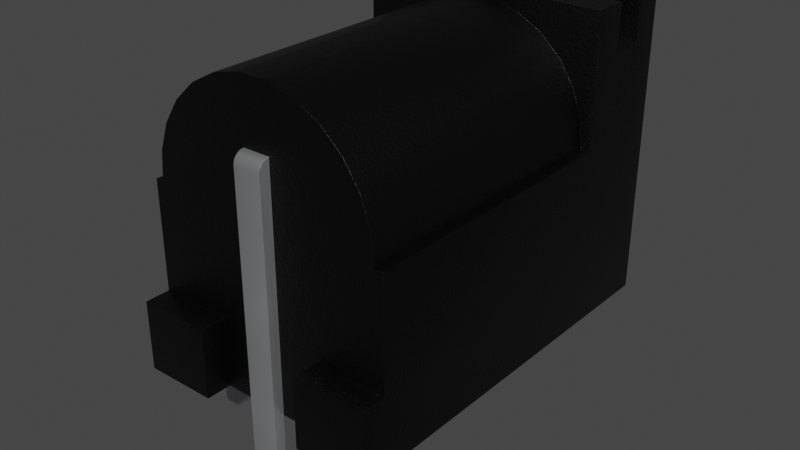 # Source: BarrelJack_PJ-102BH.blend  (saved by Blender 4.1.23; exported with 4.5.12 LTS)
import bpy
from mathutils import Matrix  # noqa: F401  (used for matrix-valued properties, if any)

bpy.ops.wm.read_factory_settings(use_empty=True)
scene = bpy.context.scene
scene.name = 'Scene'

# ---- collections
col_collection = bpy.data.collections.new('Collection'); scene.collection.children.link(col_collection)

# ---- materials (node trees are filled in below, after node groups)
mat_metal_pins = bpy.data.materials.new('metal_pins')
mat_metal_pins.use_transparent_shadow = False
mat_metal_pins.preview_render_type = 'CUBE'
mat_plastic_sintered_gloss_black = bpy.data.materials.new('plastic_sintered_gloss_black')
mat_plastic_sintered_gloss_black.use_transparent_shadow = False
mat_plastic_sintered_gloss_black.preview_render_type = 'CUBE'

# ---- node groups
ng_auto_smooth = bpy.data.node_groups.new('Auto Smooth', 'GeometryNodeTree')
_s = ng_auto_smooth.interface.new_socket(name='Geometry', in_out='OUTPUT', socket_type='NodeSocketGeometry')
_s = ng_auto_smooth.interface.new_socket(name='Geometry', in_out='INPUT', socket_type='NodeSocketGeometry')
_s = ng_auto_smooth.interface.new_socket(name='Angle', in_out='INPUT', socket_type='NodeSocketFloat')
_s.subtype = 'ANGLE'
_s.min_value = 0.0
_s.max_value = 3.142
ng_auto_smooth.is_modifier = True
_N = ng_auto_smooth.nodes; _L = ng_auto_smooth.links
n0 = _N.new('NodeGroupOutput'); n0.name = 'Group Output'; n0.location = (480, -100)
n1 = _N.new('NodeGroupInput'); n1.name = 'Group Input'; n1.location = (-420, -300)
n2 = _N.new('NodeGroupInput'); n2.name = 'Group Input.001'; n2.location = (-60, -100)
n3 = _N.new('GeometryNodeSetShadeSmooth'); n3.name = 'Set Shade Smooth'; n3.location = (120, -100)
n3.domain = 'EDGE'
n4 = _N.new('GeometryNodeSetShadeSmooth'); n4.name = 'Set Shade Smooth.001'; n4.location = (300, -100)
n5 = _N.new('GeometryNodeInputMeshEdgeAngle'); n5.name = 'Edge Angle'; n5.location = (-420, -220)
n6 = _N.new('GeometryNodeInputEdgeSmooth'); n6.name = 'Is Edge Smooth'; n6.location = (-60, -160)
n7 = _N.new('GeometryNodeInputShadeSmooth'); n7.name = 'Is Face Smooth'; n7.location = (-240, -340)
n8 = _N.new('FunctionNodeBooleanMath'); n8.name = 'Boolean Math'; n8.location = (-60, -220)
n9 = _N.new('FunctionNodeCompare'); n9.name = 'Compare'; n9.location = (-240, -180)
n9.operation = 'LESS_EQUAL'
_L.new(n5.outputs[0], n9.inputs[0])
_L.new(n4.outputs[0], n0.inputs[0])
_L.new(n1.outputs[1], n9.inputs[1])
_L.new(n9.outputs[0], n8.inputs[0])
_L.new(n7.outputs[0], n8.inputs[1])
_L.new(n2.outputs[0], n3.inputs[0])
_L.new(n6.outputs[0], n3.inputs[1])
_L.new(n3.outputs[0], n4.inputs[0])
_L.new(n8.outputs[0], n3.inputs[2])
n0.is_active_output = True

# ---- material node trees
mat_metal_pins.use_nodes = True; mat_metal_pins.node_tree.nodes.clear()
_N = mat_metal_pins.node_tree.nodes; _L = mat_metal_pins.node_tree.links
n0 = _N.new('ShaderNodeMapping'); n0.name = 'Mapping'; n0.location = (-1447, -91)
n0.inputs[3].default_value = (4.8, 1.2, 1.1)
n1 = _N.new('ShaderNodeBsdfPrincipled'); n1.name = 'Principled BSDF'; n1.location = (-560, 254)
n1.distribution = 'GGX'
n1.subsurface_method = 'BURLEY'
n1.inputs[1].default_value = 0.7818
n1.inputs[2].default_value = 0.2886
n1.inputs[3].default_value = 1.45
n1.inputs[13].default_value = 0.0
n1.inputs[27].default_value = (0.0, 0.0, 0.0, 1.0)
n1.inputs[28].default_value = 1.0
n2 = _N.new('ShaderNodeOutputMaterial'); n2.name = 'Material Output.002'; n2.location = (-205, 253)
n2.width = 213
n3 = _N.new('ShaderNodeTexNoise'); n3.name = 'Noise Texture.002'; n3.location = (-1228, -73)
n3.inputs[2].default_value = 0.1
n3.inputs[3].default_value = 7.0
n3.inputs[4].default_value = 0.6
n3.inputs[8].default_value = 0.4
n4 = _N.new('ShaderNodeTexCoord'); n4.name = 'Texture Coordinate'; n4.location = (-1636, -116)
n5 = _N.new('ShaderNodeMix'); n5.name = 'Mix.001'; n5.location = (-921, 45)
n5.data_type = 'RGBA'
n5.inputs[6].default_value = (0.9398, 0.9547, 1.0, 1.0)
n5.inputs[7].default_value = (0.13, 0.1259, 0.1359, 1.0)
n6 = _N.new('ShaderNodeBump'); n6.name = 'Bump.001'; n6.location = (-1001, -227)
n6.inputs[0].default_value = 0.05
n6.inputs[1].default_value = 0.01
n6.inputs[2].default_value = 1.0
_L.new(n1.outputs[0], n2.inputs[0])
_L.new(n3.outputs[0], n6.inputs[3])
_L.new(n0.outputs[0], n3.inputs[0])
_L.new(n3.outputs[0], n5.inputs[0])
_L.new(n4.outputs[3], n0.inputs[0])
_L.new(n5.outputs[2], n1.inputs[0])
_L.new(n6.outputs[0], n1.inputs[5])
n2.is_active_output = True
mat_plastic_sintered_gloss_black.use_nodes = True; mat_plastic_sintered_gloss_black.node_tree.nodes.clear()
_N = mat_plastic_sintered_gloss_black.node_tree.nodes; _L = mat_plastic_sintered_gloss_black.node_tree.links
n0 = _N.new('ShaderNodeBsdfPrincipled'); n0.name = 'Principled BSDF'; n0.location = (10, 300)
n0.distribution = 'GGX'
n0.subsurface_method = 'BURLEY'
n0.inputs[0].default_value = (0.0, 0.0, 0.0, 1.0)
n0.inputs[1].default_value = 0.1372
n0.inputs[2].default_value = 0.3706
n0.inputs[3].default_value = 1.45
n0.inputs[27].default_value = (0.0, 0.0, 0.0, 1.0)
n0.inputs[28].default_value = 1.0
n1 = _N.new('ShaderNodeOutputMaterial'); n1.name = 'Material Output'; n1.location = (300, 300)
n2 = _N.new('ShaderNodeTexNoise'); n2.name = 'Noise Texture'; n2.location = (-893, 54)
n2.inputs[2].default_value = 150.0
n2.inputs[3].default_value = 5.0
n2.inputs[4].default_value = 0.8375
n3 = _N.new('ShaderNodeBump'); n3.name = 'Bump'; n3.location = (-604, -53)
n3.inputs[0].default_value = 0.2
n3.inputs[1].default_value = 1.0
n3.inputs[2].default_value = 1.0
_L.new(n0.outputs[0], n1.inputs[0])
_L.new(n2.outputs[0], n3.inputs[3])
_L.new(n3.outputs[0], n0.inputs[5])
n1.is_active_output = True

# ---- world
world_world = bpy.data.worlds.new('World'); scene.world = world_world
world_world.use_nodes = True; world_world.node_tree.nodes.clear()
_N = world_world.node_tree.nodes; _L = world_world.node_tree.links
n0 = _N.new('ShaderNodeOutputWorld'); n0.name = 'World Output'; n0.location = (300, 300)
n1 = _N.new('ShaderNodeBackground'); n1.name = 'Background'; n1.location = (10, 300)
n1.inputs[0].default_value = (0.05088, 0.05088, 0.05088, 1.0)
_L.new(n1.outputs[0], n0.inputs[0])
n0.is_active_output = True
world_world.color = (0.05088, 0.05088, 0.05088)
world_world.use_sun_shadow = False
world_world.sun_shadow_jitter_overblur = 0.0

# ---- meshes
me_shape_9_indexedfaceset_002 = bpy.data.meshes.new('SHAPE_9_IndexedFaceSet.002')
me_shape_9_indexedfaceset_002.from_pydata([(-4.98, 0.1019, 2.376), (-4.98, 0.2784, 2.478), (-4.98, 0.3803, 2.654), (-4.98, 0.3937, 2.756), (-4.98, 0.3803, 2.858), (-4.98, 0.1019, 3.136), (-1.811, 0.1969, 3.097), (-1.811, 0.341, 2.953), (-1.811, 0.3803, 2.858), (-1.811, 0.3937, 2.756), (-1.811, 0.3803, 2.654), (-1.811, 0.341, 2.559), (-1.811, 0.2784, 2.478), (-1.811, 0.1969, 2.415), (-1.811, -3.442e-09, 2.362), (-5.059, 0.08152, 3.06), (-5.059, 0.1575, 3.029), (-5.059, 0.2227, 2.979), (-5.059, 0.2728, 2.598), (-5.059, 0.1575, 2.483), (-5.059, 0.08152, 2.452), (-4.98, -3.442e-09, 2.362), (-4.98, 0.1969, 2.415), (-4.98, 0.341, 2.559), (-4.98, 0.341, 2.953), (-4.98, 0.2784, 3.034), (-4.98, 0.1969, 3.097), (-5.059, -3.442e-09, 2.441), (-5.059, -0.08152, 2.452), (-5.059, -0.1575, 2.483), (-5.059, -0.2227, 2.533), (-5.059, -0.2728, 2.598), (-5.059, -0.3042, 2.674), (-5.059, -0.2728, 2.913), (-5.059, -0.1575, 3.029), (-5.059, -0.08152, 3.06), (-5.059, 0.2728, 2.913), (-5.059, 0.3042, 2.837), (-5.059, 0.315, 2.756), (-5.059, 0.3042, 2.674), (-5.059, 0.2227, 2.533), (-5.059, -3.442e-09, 3.071), (-4.98, -3.442e-09, 3.15), (-5.059, -0.315, 2.756), (-5.059, -0.3042, 2.837), (-5.059, -0.2227, 2.979), (-4.98, -0.2784, 3.034), (-4.98, -0.341, 2.953), (-4.98, -0.3803, 2.858), (-4.98, -0.3937, 2.756), (-4.98, -0.2784, 2.478), (-1.811, -3.442e-09, 3.15), (-4.98, -0.1019, 3.136), (-4.98, -0.1969, 3.097), (-4.98, -0.3803, 2.654), (-4.98, -0.341, 2.559), (-4.98, -0.1969, 2.415), (-4.98, -0.1019, 2.376), (-1.811, -0.2784, 2.478), (-1.811, -0.3803, 2.654), (-1.811, -0.3803, 2.858), (-1.811, -0.2784, 3.034), (-1.811, -0.1969, 3.097), (-1.811, -0.1019, 3.136), (-1.811, 0.1019, 3.136), (-1.811, 0.2784, 3.034), (-1.811, 0.1019, 2.376), (-1.811, -0.1019, 2.376), (-1.811, -0.1969, 2.415), (-1.811, -0.341, 2.559), (-1.811, -0.3937, 2.756), (-1.811, -0.341, 2.953), (-0.9843, -1.772, -0.1481), (-1.28, -1.772, -1.155), (-1.32, -1.772, -1.123), (-1.352, -1.772, -1.083), (-1.371, -1.772, -1.035), (-0.689, -1.772, 1.608), (-1.673, -1.772, 1.608), (-0.689, -1.749, 1.664), (-1.673, -1.693, 1.687), (-1.673, -1.713, 1.684), (-1.673, -1.732, 1.676), (-1.673, -1.749, 1.664), (-1.673, -1.761, 1.647), (-0.689, -3.442e-09, 1.844), (-1.673, -3.442e-09, 1.844), (-1.673, -1.693, 1.844), (-1.673, -1.754, 1.836), (-1.673, -1.921, 1.669), (-0.689, -1.754, 1.836), (-0.689, -1.897, 1.726), (-1.181, -1.929, -1.181), (-1.042, -1.929, -1.123), (-1.011, -1.929, -1.083), (-0.991, -1.929, -1.035), (-1.371, -1.929, -1.035), (-1.28, -1.929, -1.155), (-1.232, -1.929, -1.174), (-0.689, -1.772, 0.3217), (-0.689, -1.693, 1.687), (-0.689, -1.713, 1.684), (-0.689, -1.732, 1.676), (-0.689, -1.761, 1.647), (-0.689, -1.769, 1.628), (-0.689, -1.693, 1.844), (-0.689, -1.811, 1.812), (-0.689, -1.86, 1.775), (-0.689, -1.921, 1.669), (-0.689, -1.929, 1.608), (-1.673, -1.769, 1.628), (-1.673, -1.811, 1.812), (-1.673, -1.86, 1.775), (-1.673, -1.897, 1.726), (-1.673, -1.929, 1.608), (-1.673, -1.772, 0.3217), (-0.689, -1.929, 0.3217), (-0.9843, -1.929, -0.1481), (-0.9843, -1.929, -0.9843), (-1.378, -1.929, -0.1481), (-1.378, -1.772, -0.1481), (-1.673, -1.929, 0.3217), (-1.378, -1.772, -0.9843), (-1.378, -1.929, -0.9843), (-1.232, -1.772, -1.174), (-1.352, -1.929, -1.083), (-1.32, -1.929, -1.123), (-0.9843, -1.772, -0.9843), (-0.991, -1.772, -1.035), (-1.011, -1.772, -1.083), (-1.042, -1.772, -1.123), (-1.083, -1.772, -1.155), (-1.13, -1.772, -1.174), (-1.181, -1.772, -1.181), (-1.13, -1.929, -1.174), (-1.083, -1.929, -1.155), (-5.394, -0.3312, 1.52), (-5.394, -0.6398, 1.648), (-5.394, -1.28, 2.756), (-5.394, -0.6398, 3.864), (-5.394, -0.3312, 3.992), (-1.772, -0.6398, 3.864), (-0.07874, 0.748, 0.1969), (-0.07874, -0.1969, 0.1969), (-2.441, 0.1969, 0.1969), (-2.283, 0.1969, 0.1969), (-2.441, -0.1969, 0.1969), (-0.07874, -0.748, 1.181), (-0.07874, -0.748, 0.1969), (-0.07874, 0.748, 1.181), (-0.07874, 1.772, 1.181), (0.2756, 1.772, 1.181), (0.2756, 0.748, 1.181), (-5.394, -1.772, 0.1969), (0.2756, -1.772, 0.1969), (-4.98, -1.772, 4.528), (-4.98, -1.772, 3.878), (-4.016, -1.772, 4.528), (-0.07874, -1.772, 1.181), (0.2756, -1.772, 1.181), (-0.689, -1.772, 1.687), (-1.673, -1.772, 1.844), (-1.673, -1.772, 1.687), (-0.07874, 1.772, 2.717), (-4.98, 1.772, 3.878), (-4.98, 1.772, 4.528), (-5.394, 1.772, 4.528), (-5.394, 1.772, 0.1969), (-4.016, -1.772, 2.717), (-4.016, 1.772, 2.717), (-0.07874, 1.654, 2.717), (-0.07874, -0.5953, 4.3), (-0.07874, -1.253, 3.837), (-0.07874, -1.478, 3.501), (-0.07874, -1.614, 3.119), (-0.07874, -1.654, 2.717), (-0.07874, -1.772, 2.717), (-0.07874, 0.1969, 3.543), (-4.508, 1.181, 4.469), (-1.772, -3.442e-09, 4.035), (-1.772, 0.3312, 3.992), (-1.772, 0.6398, 3.864), (-1.772, 0.9048, 3.661), (-1.772, 1.108, 3.396), (-1.772, 1.236, 3.087), (-1.772, 1.28, 2.756), (-1.772, 1.236, 2.425), (-1.772, 1.108, 2.116), (-1.772, 0.9048, 1.851), (-1.772, 0.6398, 1.648), (-1.772, 0.3312, 1.52), (-1.772, -3.442e-09, 1.476), (-1.772, -0.3312, 1.52), (-1.772, -0.6398, 1.648), (-1.772, -0.9048, 1.851), (-1.772, -1.108, 2.116), (-1.772, -1.236, 2.425), (-1.772, -1.28, 2.756), (-1.772, -1.236, 3.087), (-1.772, -1.108, 3.396), (-1.772, -0.9048, 3.661), (-1.772, -0.3312, 3.992), (-4.508, 1.772, 4.528), (-5.394, -1.772, 4.528), (-5.394, 0.9048, 3.661), (-5.394, 0.9048, 1.851), (-5.394, 0.3312, 1.52), (-5.394, -0.9048, 1.851), (-5.394, -1.108, 2.116), (-5.394, -1.236, 2.425), (-5.394, -1.236, 3.087), (-5.394, -1.108, 3.396), (-5.394, -0.9048, 3.661), (-5.394, -3.442e-09, 4.035), (-5.394, 0.3312, 3.992), (-5.394, 0.6398, 3.864), (-5.394, 1.108, 3.396), (-5.394, 1.236, 3.087), (-5.394, 1.28, 2.756), (-5.394, 1.236, 2.425), (-5.394, 1.108, 2.116), (-5.394, 0.6398, 1.648), (-5.394, -3.442e-09, 1.476), (-0.07874, 0.1969, 0.1969), (-0.07874, 0.1901, -1.035), (-0.07874, 0.1705, -1.083), (-0.07874, 0.1392, -1.123), (-0.07874, 0.05095, -1.174), (0.07874, -0.09843, -1.155), (0.07874, -0.05095, -1.174), (0.07874, 0.05095, -1.174), (0.07874, 0.09843, -1.155), (0.07874, 0.1392, -1.123), (0.07874, 0.1705, -1.083), (-0.07874, 0.1969, -0.9843), (0.07874, 0.1969, 3.386), (-0.03798, 0.1969, 3.538), (0.03262, 0.1969, 3.497), (0.05764, -0.1969, 3.465), (0.03262, -0.1969, 3.497), (-7.451e-09, -0.1969, 3.522), (-0.03798, -0.1969, 3.538), (0.07874, -3.442e-09, -1.181), (0.07874, -0.1969, -0.9843), (0.07874, -0.1901, -1.035), (0.07874, -0.1705, -1.083), (0.07874, -0.1392, -1.123), (-0.07874, -0.1969, -0.9843), (-0.07874, -0.05095, -1.174), (-0.07874, -0.09843, -1.155), (-0.07874, -0.1392, -1.123), (-0.07874, -0.1705, -1.083), (-0.07874, -0.1901, -1.035), (0.07874, 0.1901, -1.035), (0.07874, 0.1969, -0.9843), (-0.07874, -3.442e-09, -1.181), (-0.07874, 0.09843, -1.155), (-2.441, 0.1969, -0.9843), (-2.441, -0.05095, -1.174), (-2.441, -0.09843, -1.155), (-2.441, -0.1392, -1.123), (-2.441, -0.1705, -1.083), (-2.441, -0.1901, -1.035), (-2.441, 0.1705, -1.083), (-2.441, 0.1392, -1.123), (-2.283, -0.1969, -0.9843), (-2.283, -0.1969, 0.1969), (-2.283, -0.1901, -1.035), (-2.283, -0.1392, -1.123), (-2.283, -0.09843, -1.155), (-2.283, -0.05095, -1.174), (-2.283, 0.1705, -1.083), (-2.441, 0.1901, -1.035), (-2.441, 0.09843, -1.155), (-2.441, 0.05095, -1.174), (-2.283, 0.1969, -0.9843), (-2.283, 0.05095, -1.174), (-2.283, 0.09843, -1.155), (-2.283, 0.1392, -1.123), (-2.283, 0.1901, -1.035), (-2.441, -3.442e-09, -1.181), (-2.441, -0.1969, -0.9843), (-2.283, -3.442e-09, -1.181), (-2.283, -0.1705, -1.083), (-4.98, -1.181, 4.469), (-4.508, -1.772, 4.528), (-4.508, -1.772, 3.878), (-4.508, -1.181, 4.469), (-4.508, 1.772, 3.878), (-4.508, -1.181, 3.878), (-4.98, -1.181, 3.878), (-4.98, 1.181, 4.469), (-4.508, 1.181, 3.878), (-4.98, 1.181, 3.878), (-0.689, -1.772, 1.844), (-1.673, -3.442e-09, 1.687), (-0.689, -3.442e-09, 1.687), (-7.451e-09, 0.1969, 3.522), (0.05764, 0.1969, 3.465), (0.07337, 0.1969, 3.427), (-0.07874, -0.1969, 3.543), (0.07874, -0.1969, 3.386), (0.07337, -0.1969, 3.427), (-4.016, -1.654, 2.717), (-4.016, -1.614, 3.119), (-4.016, -1.478, 3.501), (-4.016, -1.253, 3.837), (-4.016, -0.5953, 4.3), (-4.016, -0.2025, 4.398), (-4.016, 0.2025, 4.398), (-4.016, 0.9524, 4.109), (-4.016, 1.654, 2.717), (-4.016, 1.772, 4.528), (0.2756, 0.748, 0.1969), (0.2756, 1.772, 0.1969), (0.2756, -0.748, 0.1969), (0.2756, -0.748, 1.181), (-4.016, -0.9524, 4.109), (-4.016, 0.5953, 4.3), (-4.016, 1.253, 3.837), (-4.016, 1.478, 3.501), (-4.016, 1.614, 3.119), (-0.07874, 1.614, 3.119), (-0.07874, 1.478, 3.501), (-0.07874, 1.253, 3.837), (-0.07874, 0.9524, 4.109), (-0.07874, 0.5953, 4.3), (-0.07874, 0.2025, 4.398), (-0.07874, -0.2025, 4.398), (-0.07874, -0.9524, 4.109)], [], [(296, 295, 80), (296, 80, 100), (66, 0, 21), (66, 21, 14), (13, 22, 0), (13, 0, 66), (12, 1, 22), (12, 22, 13), (11, 23, 1), (11, 1, 12), (10, 2, 23), (10, 3, 2), (10, 23, 11), (9, 4, 3), (9, 3, 10), (8, 24, 4), (8, 4, 9), (7, 24, 8), (65, 25, 24), (65, 26, 25), (65, 24, 7), (6, 5, 26), (6, 26, 65), (64, 5, 6), (51, 42, 5), (51, 5, 64), (0, 19, 20), (0, 20, 27), (0, 27, 21), (22, 40, 19), (22, 19, 0), (1, 40, 22), (23, 18, 40), (23, 40, 1), (2, 39, 18), (2, 18, 23), (3, 38, 39), (3, 39, 2), (4, 37, 38), (4, 38, 3), (24, 36, 37), (24, 37, 4), (25, 17, 36), (25, 36, 24), (26, 16, 17), (26, 17, 25), (5, 41, 15), (5, 15, 16), (5, 16, 26), (42, 41, 5), (33, 43, 32), (33, 44, 43), (35, 45, 33), (35, 34, 45), (39, 40, 18), (37, 39, 38), (37, 40, 39), (17, 28, 27), (17, 29, 28), (17, 30, 29), (17, 31, 30), (17, 32, 31), (17, 41, 35), (17, 15, 41), (17, 16, 15), (17, 37, 36), (17, 19, 40), (17, 20, 19), (17, 27, 20), (17, 33, 32), (17, 35, 33), (17, 40, 37), (52, 41, 42), (52, 35, 41), (53, 34, 35), (53, 35, 52), (46, 45, 34), (46, 34, 53), (47, 33, 45), (47, 45, 46), (48, 44, 33), (48, 33, 47), (49, 43, 44), (49, 44, 48), (54, 32, 43), (54, 43, 49), (55, 30, 31), (55, 31, 32), (55, 32, 54), (50, 29, 30), (50, 30, 55), (56, 29, 50), (57, 28, 29), (57, 29, 56), (21, 27, 28), (21, 28, 57), (51, 52, 42), (63, 53, 52), (63, 52, 51), (62, 46, 53), (62, 53, 63), (61, 47, 46), (61, 46, 62), (71, 47, 61), (60, 48, 47), (60, 49, 48), (60, 47, 71), (70, 54, 49), (70, 49, 60), (59, 55, 54), (59, 54, 70), (69, 55, 59), (58, 50, 55), (58, 55, 69), (68, 56, 50), (68, 50, 58), (67, 57, 56), (67, 56, 68), (14, 21, 57), (14, 57, 67), (12, 13, 66), (62, 71, 61), (11, 12, 66), (51, 62, 63), (64, 60, 71), (64, 71, 62), (64, 62, 51), (8, 9, 10), (7, 10, 11), (7, 8, 10), (65, 64, 6), (65, 66, 14), (65, 14, 67), (65, 67, 68), (65, 68, 58), (65, 58, 69), (65, 69, 59), (65, 59, 70), (65, 70, 60), (65, 60, 64), (65, 11, 66), (65, 7, 11), (76, 74, 73), (76, 75, 74), (130, 132, 131), (128, 130, 129), (128, 133, 132), (128, 132, 130), (127, 124, 133), (127, 73, 124), (127, 122, 76), (127, 76, 73), (127, 133, 128), (72, 120, 122), (72, 122, 127), (99, 115, 120), (99, 120, 72), (77, 78, 115), (77, 115, 99), (110, 78, 77), (110, 77, 104), (84, 104, 103), (84, 110, 104), (83, 103, 79), (83, 84, 103), (82, 79, 102), (82, 83, 79), (81, 101, 100), (81, 102, 101), (81, 82, 102), (80, 81, 100), (296, 85, 86), (296, 86, 295), (85, 105, 87), (85, 87, 86), (89, 109, 114), (89, 108, 109), (113, 91, 108), (113, 108, 89), (112, 107, 91), (112, 91, 113), (111, 106, 107), (111, 107, 112), (88, 105, 90), (88, 90, 106), (88, 106, 111), (87, 105, 88), (92, 97, 126), (92, 98, 97), (93, 134, 92), (93, 135, 134), (95, 94, 93), (118, 96, 123), (118, 125, 96), (118, 126, 125), (118, 92, 126), (118, 95, 93), (118, 93, 92), (117, 123, 119), (117, 118, 123), (116, 119, 121), (116, 117, 119), (109, 121, 114), (109, 116, 121), (102, 107, 106), (102, 79, 107), (103, 91, 107), (103, 107, 79), (101, 106, 90), (101, 102, 106), (104, 108, 91), (104, 91, 103), (77, 109, 108), (77, 108, 104), (100, 90, 105), (100, 101, 90), (99, 116, 109), (99, 109, 77), (296, 105, 85), (296, 100, 105), (82, 111, 112), (82, 112, 83), (84, 112, 113), (84, 83, 112), (81, 88, 111), (81, 111, 82), (110, 113, 89), (110, 84, 113), (78, 89, 114), (78, 110, 89), (80, 87, 88), (80, 88, 81), (115, 114, 121), (115, 78, 114), (295, 86, 87), (295, 87, 80), (99, 72, 117), (99, 117, 116), (72, 127, 118), (72, 118, 117), (122, 120, 119), (122, 119, 123), (120, 115, 121), (120, 121, 119), (124, 92, 133), (124, 98, 92), (73, 97, 98), (73, 98, 124), (74, 126, 97), (74, 97, 73), (75, 125, 126), (75, 126, 74), (76, 96, 125), (76, 125, 75), (122, 123, 96), (122, 96, 76), (127, 95, 118), (128, 94, 95), (128, 95, 127), (129, 93, 94), (129, 94, 128), (130, 135, 93), (130, 93, 129), (131, 134, 135), (131, 135, 130), (132, 92, 134), (132, 134, 131), (133, 92, 132), (136, 222, 191), (136, 191, 192), (137, 192, 193), (137, 136, 192), (207, 193, 194), (207, 137, 193), (208, 194, 195), (208, 195, 196), (208, 207, 194), (209, 208, 196), (138, 196, 197), (138, 209, 196), (210, 197, 198), (210, 138, 197), (211, 198, 199), (211, 210, 198), (212, 199, 200), (212, 200, 141), (212, 211, 199), (139, 212, 141), (140, 141, 201), (140, 139, 141), (213, 201, 179), (213, 140, 201), (148, 154, 315), (314, 142, 313), (266, 148, 143), (266, 154, 148), (146, 154, 266), (145, 223, 142), (145, 143, 223), (145, 266, 143), (145, 142, 314), (144, 145, 314), (153, 154, 146), (167, 146, 144), (167, 153, 146), (167, 144, 314), (315, 316, 147), (315, 147, 148), (147, 159, 158), (147, 316, 159), (151, 152, 149), (151, 149, 150), (152, 313, 142), (152, 142, 149), (156, 168, 153), (203, 156, 153), (286, 168, 156), (155, 156, 203), (162, 153, 168), (161, 162, 168), (154, 153, 162), (157, 286, 285), (157, 168, 286), (158, 162, 160), (158, 154, 162), (294, 158, 160), (159, 154, 158), (176, 294, 161), (176, 158, 294), (168, 176, 161), (164, 165, 166), (288, 312, 202), (169, 288, 164), (169, 312, 288), (167, 164, 166), (167, 169, 164), (150, 163, 169), (150, 169, 167), (314, 151, 150), (314, 150, 167), (175, 176, 168), (175, 168, 303), (163, 170, 311), (163, 311, 169), (300, 171, 328), (300, 329, 171), (300, 172, 329), (300, 173, 172), (300, 174, 173), (300, 175, 174), (177, 327, 326), (177, 328, 327), (177, 300, 328), (325, 177, 326), (158, 176, 175), (324, 177, 325), (323, 177, 324), (147, 158, 175), (147, 175, 300), (322, 177, 323), (170, 177, 322), (149, 177, 170), (143, 148, 147), (142, 223, 149), (150, 170, 163), (150, 149, 170), (143, 147, 300), (177, 149, 223), (291, 178, 287), (291, 287, 284), (166, 165, 155), (166, 155, 203), (199, 192, 191), (199, 193, 192), (199, 194, 193), (199, 195, 194), (199, 196, 195), (199, 197, 196), (199, 198, 197), (189, 191, 190), (141, 200, 199), (201, 141, 199), (183, 185, 184), (183, 186, 185), (181, 180, 179), (181, 179, 201), (181, 199, 191), (181, 201, 199), (182, 187, 186), (182, 188, 187), (182, 189, 188), (182, 191, 189), (182, 181, 191), (182, 186, 183), (202, 312, 157), (202, 157, 285), (208, 153, 207), (137, 207, 153), (209, 153, 208), (136, 137, 153), (138, 153, 209), (222, 136, 153), (167, 206, 222), (167, 222, 153), (221, 206, 167), (203, 138, 210), (203, 210, 211), (203, 153, 138), (212, 203, 211), (205, 221, 167), (139, 203, 212), (220, 205, 167), (140, 203, 139), (219, 220, 167), (213, 203, 140), (166, 213, 214), (166, 214, 215), (166, 215, 204), (166, 204, 216), (166, 216, 217), (166, 217, 218), (166, 203, 213), (166, 218, 167), (218, 219, 167), (213, 179, 180), (214, 213, 180), (215, 180, 181), (215, 181, 182), (215, 214, 180), (204, 215, 182), (216, 182, 183), (216, 183, 184), (216, 204, 182), (217, 216, 184), (218, 184, 185), (218, 217, 184), (219, 185, 186), (219, 218, 185), (220, 186, 187), (220, 219, 186), (205, 187, 188), (205, 188, 189), (205, 220, 187), (221, 189, 190), (221, 205, 189), (206, 221, 190), (222, 190, 191), (222, 206, 190), (251, 247, 252), (255, 249, 248), (234, 223, 143), (234, 143, 247), (224, 251, 250), (224, 247, 251), (224, 234, 247), (226, 250, 249), (226, 225, 224), (226, 227, 256), (226, 255, 227), (226, 249, 255), (226, 224, 250), (245, 244, 243), (246, 245, 243), (228, 246, 243), (229, 228, 243), (254, 301, 235), (254, 243, 301), (230, 242, 229), (230, 229, 243), (233, 254, 253), (233, 243, 254), (232, 231, 230), (232, 230, 243), (232, 243, 233), (235, 236, 177), (235, 297, 236), (235, 237, 297), (235, 298, 237), (235, 299, 298), (223, 235, 177), (254, 223, 234), (254, 235, 223), (143, 243, 247), (301, 143, 300), (240, 300, 241), (239, 302, 301), (239, 238, 302), (239, 301, 300), (239, 300, 240), (301, 243, 143), (248, 242, 255), (248, 229, 242), (249, 228, 229), (249, 229, 248), (250, 246, 228), (250, 228, 249), (251, 245, 246), (251, 246, 250), (252, 244, 245), (252, 245, 251), (247, 243, 244), (247, 244, 252), (224, 233, 253), (224, 253, 254), (224, 254, 234), (225, 232, 233), (225, 233, 224), (226, 231, 232), (226, 232, 225), (256, 230, 231), (256, 231, 226), (227, 242, 230), (227, 230, 256), (255, 242, 227), (275, 145, 144), (275, 144, 257), (266, 265, 281), (266, 281, 146), (260, 262, 261), (259, 262, 260), (258, 281, 262), (258, 262, 259), (257, 144, 146), (257, 146, 281), (272, 257, 281), (273, 280, 274), (264, 258, 280), (264, 263, 272), (264, 281, 258), (264, 280, 273), (264, 272, 281), (268, 283, 267), (270, 269, 268), (270, 268, 267), (275, 265, 266), (275, 266, 145), (279, 265, 275), (276, 282, 270), (271, 267, 265), (271, 265, 279), (278, 277, 276), (278, 270, 267), (278, 276, 270), (278, 267, 271), (276, 280, 282), (276, 274, 280), (277, 273, 274), (277, 274, 276), (278, 264, 273), (278, 273, 277), (271, 263, 264), (271, 264, 278), (279, 272, 263), (279, 263, 271), (275, 257, 272), (275, 272, 279), (267, 262, 281), (267, 281, 265), (283, 261, 262), (283, 262, 267), (268, 260, 261), (268, 261, 283), (269, 259, 260), (269, 260, 268), (270, 258, 259), (270, 259, 269), (282, 280, 258), (282, 258, 270), (284, 290, 156), (284, 156, 155), (164, 293, 291), (165, 164, 291), (155, 165, 284), (284, 165, 291), (287, 285, 286), (289, 287, 286), (288, 178, 292), (288, 202, 178), (202, 285, 287), (202, 287, 178), (290, 289, 286), (290, 286, 156), (289, 290, 284), (289, 284, 287), (164, 288, 292), (164, 292, 293), (178, 293, 292), (178, 291, 293), (86, 295, 162), (86, 162, 161), (85, 86, 161), (85, 161, 294), (296, 85, 294), (296, 294, 160), (295, 296, 160), (295, 160, 162), (302, 299, 235), (302, 235, 301), (238, 298, 299), (238, 299, 302), (239, 237, 298), (239, 298, 238), (240, 236, 297), (240, 297, 237), (240, 237, 239), (241, 177, 236), (241, 236, 240), (300, 177, 241), (317, 306, 157), (305, 157, 306), (307, 317, 157), (304, 157, 305), (308, 307, 157), (168, 157, 304), (303, 168, 304), (312, 318, 309), (312, 310, 318), (319, 310, 312), (320, 319, 312), (321, 320, 312), (169, 311, 321), (169, 321, 312), (312, 308, 157), (312, 309, 308), (151, 313, 152), (314, 313, 151), (315, 159, 316), (315, 154, 159), (170, 321, 311), (322, 320, 321), (322, 321, 170), (323, 319, 320), (323, 320, 322), (324, 310, 319), (324, 319, 323), (325, 318, 310), (325, 310, 324), (326, 309, 318), (326, 318, 325), (327, 309, 326), (328, 307, 308), (328, 308, 309), (328, 309, 327), (171, 317, 307), (171, 307, 328), (329, 317, 171), (172, 305, 306), (172, 306, 317), (172, 317, 329), (173, 305, 172), (174, 304, 305), (174, 305, 173), (175, 303, 304), (175, 304, 174)])
me_shape_9_indexedfaceset_002.polygons.foreach_set('use_smooth', [True] * 654)
me_shape_9_indexedfaceset_002.polygons.foreach_set('material_index', [0, 0, 0, 0, 0, 0, 0, 0, 0, 0, 0, 0, 0, 0, 0, 0, 0, 0, 0, 0, 0, 0, 0, 0, 0, 0, 0, 0, 0, 0, 0, 0, 0, 0, 0, 0, 0, 0, 0, 0, 0, 0, 0, 0, 0, 0, 0, 0, 0, 0, 0, 0, 0, 0, 0, 0, 0, 0, 0, 0, 0, 0, 0, 0, 0, 0, 0, 0, 0, 0, 0, 0, 0, 0, 0, 0, 0, 0, 0, 0, 0, 0, 0, 0, 0, 0, 0, 0, 0, 0, 0, 0, 0, 0, 0, 0, 0, 0, 0, 0, 0, 0, 0, 0, 0, 0, 0, 0, 0, 0, 0, 0, 0, 0, 0, 0, 0, 0, 0, 0, 0, 0, 0, 0, 0, 0, 0, 0, 0, 0, 0, 0, 0, 0, 0, 0, 0, 0, 0, 0, 0, 0, 0, 0, 0, 0, 0, 0, 0, 0, 0, 0, 0, 0, 0, 0, 0, 0, 0, 0, 0, 0, 0, 0, 0, 0, 0, 0, 0, 0, 0, 0, 0, 0, 0, 0, 0, 0, 0, 0, 0, 0, 0, 0, 0, 0, 0, 0, 0, 0, 0, 0, 0, 0, 0, 0, 0, 0, 0, 0, 0, 0, 0, 0, 0, 0, 0, 0, 0, 0, 0, 0, 0, 0, 0, 0, 0, 0, 0, 0, 0, 0, 0, 0, 0, 0, 0, 0, 0, 0, 0, 0, 0, 0, 0, 0, 0, 0, 0, 0, 0, 0, 0, 0, 0, 0, 0, 0, 0, 0, 0, 0, 0, 0, 0, 0, 0, 0, 0, 0, 0, 0, 0, 0, 0, 0, 0, 0, 1, 1, 1, 1, 1, 1, 1, 1, 1, 1, 1, 1, 1, 1, 1, 1, 1, 1, 1, 1, 1, 1, 1, 1, 1, 1, 1, 1, 1, 1, 1, 1, 1, 1, 1, 1, 1, 1, 1, 1, 1, 1, 1, 1, 1, 1, 1, 1, 1, 1, 1, 1, 1, 1, 1, 1, 1, 1, 1, 1, 1, 1, 1, 1, 1, 1, 1, 1, 1, 1, 1, 1, 1, 1, 1, 1, 1, 1, 1, 1, 1, 1, 1, 1, 1, 1, 1, 1, 1, 1, 1, 1, 1, 1, 1, 1, 1, 1, 1, 1, 1, 1, 1, 1, 1, 1, 1, 1, 1, 1, 1, 1, 1, 1, 1, 1, 1, 1, 1, 1, 1, 1, 1, 1, 1, 1, 1, 1, 1, 1, 1, 1, 1, 1, 1, 1, 1, 1, 1, 1, 1, 1, 1, 1, 1, 1, 1, 1, 1, 1, 1, 1, 1, 1, 1, 1, 1, 1, 1, 1, 1, 1, 1, 1, 1, 1, 1, 1, 1, 1, 1, 1, 1, 1, 1, 1, 1, 1, 1, 1, 0, 0, 0, 0, 0, 0, 0, 0, 0, 0, 0, 0, 0, 0, 0, 0, 0, 0, 0, 0, 0, 0, 0, 0, 0, 0, 0, 0, 0, 0, 0, 0, 0, 0, 0, 0, 0, 0, 0, 0, 0, 0, 0, 0, 0, 0, 0, 0, 0, 0, 0, 0, 0, 0, 0, 0, 0, 0, 0, 0, 0, 0, 0, 0, 0, 0, 0, 0, 0, 0, 0, 0, 0, 0, 0, 0, 0, 0, 0, 0, 0, 0, 0, 0, 0, 0, 0, 0, 0, 0, 0, 0, 0, 0, 0, 0, 0, 0, 0, 0, 0, 0, 0, 0, 0, 0, 0, 0, 0, 0, 0, 0, 0, 0, 0, 0, 0, 0, 0, 0, 1, 1, 1, 1, 1, 1, 1, 1, 1, 1, 1, 1, 1, 1, 1, 1, 1, 1, 1, 1, 0, 0, 0, 0, 0, 0, 0, 0, 0, 0, 0, 0, 0, 0, 0, 0, 0, 0, 0, 0, 1, 1, 1, 1, 1, 1, 1, 1, 1, 1, 1, 1, 1, 1, 1, 1, 1, 1, 1, 1, 1, 1, 1, 1, 1, 1, 1, 1, 1, 1, 1, 1, 1, 1, 1, 1, 1, 1, 1, 1, 1, 1, 1, 1, 1, 1])
_uv = me_shape_9_indexedfaceset_002.uv_layers.new(name='UVMap')
_uv.uv.foreach_set('vector', [1.0, 1.0, 1.0, 0.0, 0.0, 0.0, 1.0, 1.0, 0.0, 0.0, 0.0, 1.0, 1.0, 0.01704, 0.0, 0.01704, 0.0, 0.0, 1.0, 0.01704, 0.0, 0.0, 1.0, 0.0, 1.0, 0.06699, 0.0, 0.06699, 0.0, 0.01704, 1.0, 0.06699, 0.0, 0.01704, 1.0, 0.01704, 1.0, 0.1464, 0.0, 0.1464, 0.0, 0.06699, 1.0, 0.1464, 0.0, 0.06699, 1.0, 0.06699, 1.0, 0.25, 0.0, 0.25, 0.0, 0.1464, 1.0, 0.25, 0.0, 0.1464, 1.0, 0.1464, 1.0, 0.3706, 0.0, 0.3706, 0.0, 0.25, 1.0, 0.3706, 0.0, 0.5, 0.0, 0.3706, 1.0, 0.3706, 0.0, 0.25, 1.0, 0.25, 1.0, 0.5, 0.0, 0.6294, 0.0, 0.5, 1.0, 0.5, 0.0, 0.5, 1.0, 0.3706, 1.0, 0.6294, 0.0, 0.75, 0.0, 0.6294, 1.0, 0.6294, 0.0, 0.6294, 1.0, 0.5, 1.0, 0.75, 0.0, 0.75, 1.0, 0.6294, 1.0, 0.8536, 0.0, 0.8536, 0.0, 0.75, 1.0, 0.8536, 0.0, 0.933, 0.0, 0.8536, 1.0, 0.8536, 0.0, 0.75, 1.0, 0.75, 1.0, 0.933, 0.0, 0.983, 0.0, 0.933, 1.0, 0.933, 0.0, 0.933, 1.0, 0.8536, 1.0, 0.983, 0.0, 0.983, 1.0, 0.933, 1.0, 1.0, 0.0, 1.0, 0.0, 0.983, 1.0, 1.0, 0.0, 0.983, 1.0, 0.983, 0.01704, 0.2588, 0.1536, 0.4, 0.1136, 0.2071, 0.01704, 0.2588, 0.1136, 0.2071, 0.1, 0.0, 0.01704, 0.2588, 0.1, 0.0, 0.0, 0.0, 0.06699, 0.5, 0.2172, 0.5657, 0.1536, 0.4, 0.06699, 0.5, 0.1536, 0.4, 0.01704, 0.2588, 0.1464, 0.7071, 0.2172, 0.5657, 0.06699, 0.5, 0.25, 0.866, 0.3, 0.6928, 0.2172, 0.5657, 0.25, 0.866, 0.2172, 0.5657, 0.1464, 0.7071, 0.3706, 0.9659, 0.3965, 0.7727, 0.3, 0.6928, 0.3706, 0.9659, 0.3, 0.6928, 0.25, 0.866, 0.5, 1.0, 0.5, 0.8, 0.3965, 0.7727, 0.5, 1.0, 0.3965, 0.7727, 0.3706, 0.9659, 0.6294, 0.9659, 0.6035, 0.7727, 0.5, 0.8, 0.6294, 0.9659, 0.5, 0.8, 0.5, 1.0, 0.75, 0.866, 0.7, 0.6928, 0.6035, 0.7727, 0.75, 0.866, 0.6035, 0.7727, 0.6294, 0.9659, 0.8536, 0.7071, 0.7828, 0.5657, 0.7, 0.6928, 0.8536, 0.7071, 0.7, 0.6928, 0.75, 0.866, 0.933, 0.5, 0.8464, 0.4, 0.7828, 0.5657, 0.933, 0.5, 0.7828, 0.5657, 0.8536, 0.7071, 0.983, 0.2588, 0.9, 0.0, 0.8864, 0.2071, 0.983, 0.2588, 0.8864, 0.2071, 0.8464, 0.4, 0.983, 0.2588, 0.8464, 0.4, 0.933, 0.5, 1.0, 0.0, 0.9, 0.0, 0.983, 0.2588, 0.06699, 0.75, 0.0, 0.5, 0.01704, 0.3706, 0.06699, 0.75, 0.01704, 0.6294, 0.0, 0.5, 0.3706, 0.983, 0.1464, 0.8536, 0.06699, 0.75, 0.3706, 0.983, 0.25, 0.933, 0.1464, 0.8536, 0.983, 0.3706, 0.8536, 0.1464, 0.933, 0.25, 0.983, 0.6294, 0.983, 0.3706, 1.0, 0.5, 0.983, 0.6294, 0.8536, 0.1464, 0.983, 0.3706, 0.8536, 0.8536, 0.3706, 0.01704, 0.5, 0.0, 0.8536, 0.8536, 0.25, 0.06699, 0.3706, 0.01704, 0.8536, 0.8536, 0.1464, 0.1464, 0.25, 0.06699, 0.8536, 0.8536, 0.06699, 0.25, 0.1464, 0.1464, 0.8536, 0.8536, 0.01704, 0.3706, 0.06699, 0.25, 0.8536, 0.8536, 0.5, 1.0, 0.3706, 0.983, 0.8536, 0.8536, 0.6294, 0.983, 0.5, 1.0, 0.8536, 0.8536, 0.75, 0.933, 0.6294, 0.983, 0.8536, 0.8536, 0.983, 0.6294, 0.933, 0.75, 0.8536, 0.8536, 0.75, 0.06699, 0.8536, 0.1464, 0.8536, 0.8536, 0.6294, 0.01704, 0.75, 0.06699, 0.8536, 0.8536, 0.5, 0.0, 0.6294, 0.01704, 0.8536, 0.8536, 0.06699, 0.75, 0.01704, 0.3706, 0.8536, 0.8536, 0.3706, 0.983, 0.06699, 0.75, 0.8536, 0.8536, 0.8536, 0.1464, 0.983, 0.6294, 0.983, 0.7412, 0.9, 1.0, 1.0, 1.0, 0.983, 0.7412, 0.8864, 0.7929, 0.9, 1.0, 0.933, 0.5, 0.8464, 0.6, 0.8864, 0.7929, 0.933, 0.5, 0.8864, 0.7929, 0.983, 0.7412, 0.8536, 0.2929, 0.7828, 0.4343, 0.8464, 0.6, 0.8536, 0.2929, 0.8464, 0.6, 0.933, 0.5, 0.75, 0.134, 0.7, 0.3072, 0.7828, 0.4343, 0.75, 0.134, 0.7828, 0.4343, 0.8536, 0.2929, 0.6294, 0.03407, 0.6035, 0.2273, 0.7, 0.3072, 0.6294, 0.03407, 0.7, 0.3072, 0.75, 0.134, 0.5, 0.0, 0.5, 0.2, 0.6035, 0.2273, 0.5, 0.0, 0.6035, 0.2273, 0.6294, 0.03407, 0.3706, 0.03407, 0.3965, 0.2273, 0.5, 0.2, 0.3706, 0.03407, 0.5, 0.2, 0.5, 0.0, 0.25, 0.134, 0.2172, 0.4343, 0.3, 0.3072, 0.25, 0.134, 0.3, 0.3072, 0.3965, 0.2273, 0.25, 0.134, 0.3965, 0.2273, 0.3706, 0.03407, 0.1464, 0.2929, 0.1536, 0.6, 0.2172, 0.4343, 0.1464, 0.2929, 0.2172, 0.4343, 0.25, 0.134, 0.06699, 0.5, 0.1536, 0.6, 0.1464, 0.2929, 0.01704, 0.7412, 0.1136, 0.7929, 0.1536, 0.6, 0.01704, 0.7412, 0.1536, 0.6, 0.06699, 0.5, 0.0, 1.0, 0.1, 1.0, 0.1136, 0.7929, 0.0, 1.0, 0.1136, 0.7929, 0.01704, 0.7412, 1.0, 1.0, 0.0, 0.983, 0.0, 1.0, 1.0, 0.983, 0.0, 0.933, 0.0, 0.983, 1.0, 0.983, 0.0, 0.983, 1.0, 1.0, 1.0, 0.933, 0.0, 0.8536, 0.0, 0.933, 1.0, 0.933, 0.0, 0.933, 1.0, 0.983, 1.0, 0.8536, 0.0, 0.75, 0.0, 0.8536, 1.0, 0.8536, 0.0, 0.8536, 1.0, 0.933, 1.0, 0.75, 0.0, 0.75, 1.0, 0.8536, 1.0, 0.6294, 0.0, 0.6294, 0.0, 0.75, 1.0, 0.6294, 0.0, 0.5, 0.0, 0.6294, 1.0, 0.6294, 0.0, 0.75, 1.0, 0.75, 1.0, 0.5, 0.0, 0.3706, 0.0, 0.5, 1.0, 0.5, 0.0, 0.5, 1.0, 0.6294, 1.0, 0.3706, 0.0, 0.25, 0.0, 0.3706, 1.0, 0.3706, 0.0, 0.3706, 1.0, 0.5, 1.0, 0.25, 0.0, 0.25, 1.0, 0.3706, 1.0, 0.1464, 0.0, 0.1464, 0.0, 0.25, 1.0, 0.1464, 0.0, 0.25, 1.0, 0.25, 1.0, 0.06699, 0.0, 0.06699, 0.0, 0.1464, 1.0, 0.06699, 0.0, 0.1464, 1.0, 0.1464, 1.0, 0.01704, 0.0, 0.01704, 0.0, 0.06699, 1.0, 0.01704, 0.0, 0.06699, 1.0, 0.06699, 1.0, 0.0, 0.0, 0.0, 0.0, 0.01704, 1.0, 0.0, 0.0, 0.01704, 1.0, 0.01704, 0.8536, 0.1464, 0.75, 0.06699, 0.6294, 0.01704, 0.25, 0.933, 0.06699, 0.75, 0.1464, 0.8536, 0.933, 0.25, 0.8536, 0.1464, 0.6294, 0.01704, 0.5, 1.0, 0.25, 0.933, 0.3706, 0.983, 0.6294, 0.983, 0.01704, 0.6294, 0.06699, 0.75, 0.6294, 0.983, 0.06699, 0.75, 0.25, 0.933, 0.6294, 0.983, 0.25, 0.933, 0.5, 1.0, 0.983, 0.6294, 1.0, 0.5, 0.983, 0.3706, 0.933, 0.75, 0.983, 0.3706, 0.933, 0.25, 0.933, 0.75, 0.983, 0.6294, 0.983, 0.3706, 0.8536, 0.8536, 0.6294, 0.983, 0.75, 0.933, 0.8536, 0.8536, 0.6294, 0.01704, 0.5, 0.0, 0.8536, 0.8536, 0.5, 0.0, 0.3706, 0.01704, 0.8536, 0.8536, 0.3706, 0.01704, 0.25, 0.06699, 0.8536, 0.8536, 0.25, 0.06699, 0.1464, 0.1464, 0.8536, 0.8536, 0.1464, 0.1464, 0.06699, 0.25, 0.8536, 0.8536, 0.06699, 0.25, 0.01704, 0.3706, 0.8536, 0.8536, 0.01704, 0.3706, 0.0, 0.5, 0.8536, 0.8536, 0.0, 0.5, 0.01704, 0.6294, 0.8536, 0.8536, 0.01704, 0.6294, 0.6294, 0.983, 0.8536, 0.8536, 0.933, 0.25, 0.6294, 0.01704, 0.8536, 0.8536, 0.933, 0.75, 0.933, 0.25, 0.05231, 0.3068, 0.02067, 0.3586, 0.009456, 0.4, 0.05231, 0.3068, 0.03529, 0.3268, 0.02067, 0.3586, 0.02067, 0.6414, 0.002405, 0.5518, 0.009456, 0.6, 0.05231, 0.6932, 0.02067, 0.6414, 0.03529, 0.6732, 0.05231, 0.6932, 0.0, 0.5, 0.002405, 0.5518, 0.05231, 0.6932, 0.002405, 0.5518, 0.02067, 0.6414, 0.07058, 0.7, 0.002405, 0.4482, 0.0, 0.5, 0.07058, 0.7, 0.009456, 0.4, 0.002405, 0.4482, 0.07058, 0.7, 0.07058, 0.3, 0.05231, 0.3068, 0.07058, 0.7, 0.05231, 0.3068, 0.009456, 0.4, 0.07058, 0.7, 0.0, 0.5, 0.05231, 0.6932, 0.3704, 0.7, 0.3704, 0.3, 0.07058, 0.3, 0.3704, 0.7, 0.07058, 0.3, 0.07058, 0.7, 0.5388, 1.0, 0.5388, 0.0, 0.3704, 0.3, 0.5388, 1.0, 0.3704, 0.3, 0.3704, 0.7, 1.0, 1.0, 1.0, 0.0, 0.5388, 0.0, 1.0, 1.0, 0.5388, 0.0, 0.5388, 1.0, 0.0, 0.2588, 0.0, 0.0, 1.0, 0.0, 0.0, 0.2588, 1.0, 0.0, 1.0, 0.2588, 0.0, 0.5, 1.0, 0.2588, 1.0, 0.5, 0.0, 0.5, 0.0, 0.2588, 1.0, 0.2588, 0.0, 0.7071, 1.0, 0.5, 1.0, 0.7071, 0.0, 0.7071, 0.0, 0.5, 1.0, 0.5, 0.0, 0.866, 1.0, 0.7071, 1.0, 0.866, 0.0, 0.866, 0.0, 0.7071, 1.0, 0.7071, 0.0, 0.9659, 1.0, 0.9659, 1.0, 1.0, 0.0, 0.9659, 1.0, 0.866, 1.0, 0.9659, 0.0, 0.9659, 0.0, 0.866, 1.0, 0.866, 0.0, 1.0, 0.0, 0.9659, 1.0, 1.0, 1.0, 0.0, 1.0, 1.0, 0.0, 1.0, 1.0, 0.0, 0.0, 1.0, 0.0, 0.0, 1.0, 1.0, 0.0, 1.0, 0.0, 0.0, 1.0, 1.0, 0.0, 0.0, 1.0, 0.0, 0.0, 0.03407, 1.0, 0.0, 0.0, 0.0, 0.0, 0.03407, 1.0, 0.03407, 1.0, 0.0, 0.0, 0.134, 1.0, 0.134, 1.0, 0.03407, 0.0, 0.134, 1.0, 0.03407, 0.0, 0.03407, 0.0, 0.2929, 1.0, 0.2929, 1.0, 0.134, 0.0, 0.2929, 1.0, 0.134, 0.0, 0.134, 0.0, 0.5, 1.0, 0.5, 1.0, 0.2929, 0.0, 0.5, 1.0, 0.2929, 0.0, 0.2929, 0.0, 0.7412, 1.0, 1.0, 1.0, 0.7412, 0.0, 0.7412, 1.0, 0.7412, 1.0, 0.5, 0.0, 0.7412, 1.0, 0.5, 0.0, 0.5, 0.0, 1.0, 1.0, 1.0, 0.0, 0.7412, 0.0, 0.5, 0.009456, 0.4, 0.02067, 0.3586, 0.0, 0.5, 0.002405, 0.4482, 0.009456, 0.4, 0.02067, 0.6414, 0.002405, 0.5518, 0.0, 0.5, 0.02067, 0.6414, 0.009456, 0.6, 0.002405, 0.5518, 0.05231, 0.6932, 0.03529, 0.6732, 0.02067, 0.6414, 0.07058, 0.7, 0.05231, 0.3068, 0.07058, 0.3, 0.07058, 0.7, 0.03529, 0.3268, 0.05231, 0.3068, 0.07058, 0.7, 0.02067, 0.3586, 0.03529, 0.3268, 0.07058, 0.7, 0.0, 0.5, 0.02067, 0.3586, 0.07058, 0.7, 0.05231, 0.6932, 0.02067, 0.6414, 0.07058, 0.7, 0.02067, 0.6414, 0.0, 0.5, 0.3704, 0.7, 0.07058, 0.3, 0.3704, 0.3, 0.3704, 0.7, 0.07058, 0.7, 0.07058, 0.3, 0.5388, 1.0, 0.3704, 0.3, 0.5388, 0.0, 0.5388, 1.0, 0.3704, 0.7, 0.3704, 0.3, 1.0, 1.0, 0.5388, 0.0, 1.0, 0.0, 1.0, 1.0, 0.5388, 1.0, 0.5388, 0.0, 0.102, 0.8896, 0.03586, 0.9546, 0.06122, 0.9792, 0.102, 0.8896, 0.09359, 0.8814, 0.03586, 0.9546, 0.0871, 0.8707, 0.01641, 0.9224, 0.03586, 0.9546, 0.0871, 0.8707, 0.03586, 0.9546, 0.09359, 0.8814, 0.1119, 0.8948, 0.06122, 0.9792, 0.09076, 0.9947, 0.1119, 0.8948, 0.102, 0.8896, 0.06122, 0.9792, 0.08302, 0.8582, 0.004172, 0.885, 0.01641, 0.9224, 0.08302, 0.8582, 0.01641, 0.9224, 0.0871, 0.8707, 0.08163, 0.8448, 0.0, 0.8448, 0.004172, 0.885, 0.08163, 0.8448, 0.004172, 0.885, 0.08302, 0.8582, 0.1224, 0.8966, 0.09076, 0.9947, 0.1224, 1.0, 0.1224, 0.8966, 0.1119, 0.8948, 0.09076, 0.9947, 0.08163, 0.0, 0.0, 0.0, 0.0, 0.8448, 0.08163, 0.0, 0.0, 0.8448, 0.08163, 0.8448, 1.0, 0.8966, 0.1224, 1.0, 1.0, 1.0, 1.0, 0.8966, 0.1224, 0.8966, 0.1224, 1.0, 0.102, 0.8896, 0.06122, 0.9792, 0.03586, 0.9546, 0.102, 0.8896, 0.03586, 0.9546, 0.09359, 0.8814, 0.0871, 0.8707, 0.03586, 0.9546, 0.01641, 0.9224, 0.0871, 0.8707, 0.09359, 0.8814, 0.03586, 0.9546, 0.1119, 0.8948, 0.09076, 0.9947, 0.06122, 0.9792, 0.1119, 0.8948, 0.06122, 0.9792, 0.102, 0.8896, 0.08302, 0.8582, 0.01641, 0.9224, 0.004172, 0.885, 0.08302, 0.8582, 0.0871, 0.8707, 0.01641, 0.9224, 0.08163, 0.8448, 0.004172, 0.885, 0.0, 0.8448, 0.08163, 0.8448, 0.08302, 0.8582, 0.004172, 0.885, 0.1224, 0.8966, 0.1224, 1.0, 0.09076, 0.9947, 0.1224, 0.8966, 0.09076, 0.9947, 0.1119, 0.8948, 0.08163, 0.0, 0.0, 0.8448, 0.0, 0.0, 0.08163, 0.0, 0.08163, 0.8448, 0.0, 0.8448, 1.0, 0.8966, 1.0, 1.0, 0.1224, 1.0, 1.0, 0.8966, 0.1224, 1.0, 0.1224, 0.8966, 1.0, 1.0, 0.0, 0.0, 0.0, 0.0, 1.0, 1.0, 0.0, 0.0, 1.0, 1.0, 1.0, 1.0, 0.0, 1.0, 0.0, 0.0, 1.0, 1.0, 0.0, 0.0, 1.0, 0.0, 0.0, 1.0, 1.0, 1.0, 1.0, 0.0, 0.0, 1.0, 1.0, 0.0, 0.0, 0.0, 0.0, 1.0, 1.0, 0.0, 1.0, 0.0, 0.0, 1.0, 1.0, 0.0, 0.0, 1.0, 0.7412, 0.03407, 1.0, 0.0, 1.0, 0.0, 0.7412, 0.03407, 0.7412, 0.03407, 1.0, 0.0, 0.5, 0.134, 0.5, 0.134, 0.7412, 0.03407, 0.5, 0.134, 0.7412, 0.03407, 0.7412, 0.03407, 0.2929, 0.2929, 0.2929, 0.2929, 0.5, 0.134, 0.2929, 0.2929, 0.5, 0.134, 0.5, 0.134, 0.134, 0.5, 0.134, 0.5, 0.2929, 0.2929, 0.134, 0.5, 0.2929, 0.2929, 0.2929, 0.2929, 0.03407, 0.7412, 0.03407, 0.7412, 0.134, 0.5, 0.03407, 0.7412, 0.134, 0.5, 0.134, 0.5, 0.0, 1.0, 0.0, 1.0, 0.03407, 0.7412, 0.0, 1.0, 0.03407, 0.7412, 0.03407, 0.7412, 1.0, 1.0, 0.7412, 0.9659, 1.0, 1.0, 0.7412, 0.9659, 0.5, 0.866, 0.7412, 0.9659, 0.7412, 0.9659, 0.7412, 0.9659, 1.0, 1.0, 0.5, 0.866, 0.2929, 0.7071, 0.5, 0.866, 0.5, 0.866, 0.5, 0.866, 0.7412, 0.9659, 0.2929, 0.7071, 0.134, 0.5, 0.2929, 0.7071, 0.2929, 0.7071, 0.2929, 0.7071, 0.5, 0.866, 0.134, 0.5, 0.03407, 0.2588, 0.134, 0.5, 0.134, 0.5, 0.134, 0.5, 0.2929, 0.7071, 0.03407, 0.2588, 0.0, 0.0, 0.03407, 0.2588, 0.03407, 0.2588, 0.03407, 0.2588, 0.134, 0.5, 0.0, 0.0, 0.0, 0.0, 0.03407, 0.2588, 0.0, 0.01704, 0.0, 0.0, 1.0, 0.0, 0.0, 0.01704, 1.0, 0.0, 1.0, 0.01704, 0.0, 0.06699, 1.0, 0.01704, 1.0, 0.06699, 0.0, 0.06699, 0.0, 0.01704, 1.0, 0.01704, 0.0, 0.1464, 1.0, 0.06699, 1.0, 0.1464, 0.0, 0.1464, 0.0, 0.06699, 1.0, 0.06699, 0.0, 0.25, 1.0, 0.1464, 1.0, 0.25, 0.0, 0.25, 1.0, 0.25, 1.0, 0.3706, 0.0, 0.25, 0.0, 0.1464, 1.0, 0.1464, 0.0, 0.3706, 0.0, 0.25, 1.0, 0.3706, 0.0, 0.5, 1.0, 0.3706, 1.0, 0.5, 0.0, 0.5, 0.0, 0.3706, 1.0, 0.3706, 0.0, 0.6294, 1.0, 0.5, 1.0, 0.6294, 0.0, 0.6294, 0.0, 0.5, 1.0, 0.5, 0.0, 0.75, 1.0, 0.6294, 1.0, 0.75, 0.0, 0.75, 0.0, 0.6294, 1.0, 0.6294, 0.0, 0.8536, 1.0, 0.75, 1.0, 0.8536, 0.0, 0.8536, 1.0, 0.8536, 1.0, 0.933, 0.0, 0.8536, 0.0, 0.75, 1.0, 0.75, 0.0, 0.933, 0.0, 0.8536, 1.0, 0.933, 0.0, 0.983, 1.0, 0.933, 1.0, 0.983, 0.0, 0.983, 0.0, 0.933, 1.0, 0.933, 0.0, 1.0, 1.0, 0.983, 1.0, 1.0, 0.0, 1.0, 0.0, 0.983, 1.0, 0.983, 0.9375, 0.2889, 1.0, 0.0, 1.0, 0.2889, 1.0, 1.0, 0.9375, 0.7111, 1.0, 0.7111, 0.5486, 0.4444, 0.9375, 0.2889, 0.9375, 0.4444, 0.5486, 0.4444, 1.0, 0.0, 0.9375, 0.2889, 0.5208, 0.4444, 1.0, 0.0, 0.5486, 0.4444, 0.5486, 0.5556, 0.9375, 0.5556, 0.9375, 0.7111, 0.5486, 0.5556, 0.9375, 0.4444, 0.9375, 0.5556, 0.5486, 0.5556, 0.5486, 0.4444, 0.9375, 0.4444, 0.5486, 0.5556, 0.9375, 0.7111, 1.0, 1.0, 0.5208, 0.5556, 0.5486, 0.5556, 1.0, 1.0, 0.0, 0.0, 1.0, 0.0, 0.5208, 0.4444, 0.0, 1.0, 0.5208, 0.4444, 0.5208, 0.5556, 0.0, 1.0, 0.0, 0.0, 0.5208, 0.4444, 0.0, 1.0, 0.5208, 0.5556, 1.0, 1.0, 0.0, 1.0, 1.0, 1.0, 1.0, 0.0, 0.0, 1.0, 1.0, 0.0, 0.0, 0.0, 1.0, 0.0, 0.0, 1.0, 0.0, 0.0, 1.0, 0.0, 1.0, 1.0, 0.0, 1.0, 1.0, 1.0, 0.0, 1.0, 0.0, 0.0, 1.0, 1.0, 0.0, 0.0, 1.0, 0.0, 1.0, 1.0, 0.0, 1.0, 0.0, 0.0, 1.0, 1.0, 0.0, 0.0, 1.0, 0.0, 0.07292, 0.85, 0.2431, 0.5818, 0.0, 0.0, 0.0, 1.0, 0.07292, 0.85, 0.0, 0.0, 0.1562, 0.85, 0.2431, 0.5818, 0.07292, 0.85, 0.07292, 1.0, 0.07292, 0.85, 0.0, 1.0, 0.6562, 0.344, 0.0, 0.0, 0.2431, 0.5818, 0.6562, 0.3804, 0.6562, 0.344, 0.2431, 0.5818, 1.0, 0.0, 0.0, 0.0, 0.6562, 0.344, 0.2431, 1.0, 0.1562, 0.85, 0.1562, 1.0, 0.2431, 1.0, 0.2431, 0.5818, 0.1562, 0.85, 0.9375, 0.2273, 0.6562, 0.344, 0.8299, 0.344, 0.9375, 0.2273, 1.0, 0.0, 0.6562, 0.344, 0.8299, 0.3804, 0.9375, 0.2273, 0.8299, 0.344, 1.0, 0.2273, 1.0, 0.0, 0.9375, 0.2273, 0.9375, 0.5818, 0.8299, 0.3804, 0.6562, 0.3804, 0.9375, 0.5818, 0.9375, 0.2273, 0.8299, 0.3804, 0.2431, 0.5818, 0.9375, 0.5818, 0.6562, 0.3804, 0.07292, 0.85, 0.07292, 1.0, 0.0, 1.0, 0.1562, 0.85, 0.2431, 1.0, 0.1562, 1.0, 0.2431, 0.5818, 0.1562, 0.85, 0.07292, 0.85, 0.2431, 0.5818, 0.2431, 1.0, 0.1562, 0.85, 0.0, 0.0, 0.07292, 0.85, 0.0, 1.0, 0.0, 0.0, 0.2431, 0.5818, 0.07292, 0.85, 0.9375, 0.2273, 0.9375, 0.5818, 0.2431, 0.5818, 0.9375, 0.2273, 0.2431, 0.5818, 0.0, 0.0, 1.0, 0.0, 1.0, 0.2273, 0.9375, 0.2273, 1.0, 0.0, 0.9375, 0.2273, 0.0, 0.0, 1.0, 1.0, 1.0, 0.0, 0.0, 0.0, 1.0, 1.0, 0.0, 0.0, 0.0, 1.0, 1.0, 1.0, 1.0, 0.0, 0.0, 0.0, 1.0, 1.0, 0.0, 0.0, 0.0, 1.0, 0.7965, 0.4444, 0.9766, 0.332, 1.0, 0.4429, 0.7965, 0.4444, 0.9312, 0.2312, 0.9766, 0.332, 0.7965, 0.4444, 0.8665, 0.1465, 0.9312, 0.2312, 0.7965, 0.4444, 0.7864, 0.08297, 0.8665, 0.1465, 0.7965, 0.4444, 0.6956, 0.0444, 0.7864, 0.08297, 0.7965, 0.4444, 0.5997, 0.03312, 0.6956, 0.0444, 0.7965, 0.5556, 1.0, 0.5571, 0.9766, 0.668, 0.7965, 0.5556, 1.0, 0.4429, 1.0, 0.5571, 0.7965, 0.5556, 0.7965, 0.4444, 1.0, 0.4429, 0.9312, 0.7688, 0.7965, 0.5556, 0.9766, 0.668, 0.2343, 0.0, 0.5997, 0.0, 0.5997, 0.03312, 0.8665, 0.8535, 0.7965, 0.5556, 0.9312, 0.7688, 0.7864, 0.917, 0.7965, 0.5556, 0.8665, 0.8535, 0.2343, 0.2889, 0.2343, 0.0, 0.5997, 0.03312, 0.2343, 0.2889, 0.5997, 0.03312, 0.7965, 0.4444, 0.6956, 0.9556, 0.7965, 0.5556, 0.7864, 0.917, 0.5997, 0.9669, 0.7965, 0.5556, 0.6956, 0.9556, 0.2343, 0.7111, 0.7965, 0.5556, 0.5997, 0.9669, 0.0, 0.4444, 0.0, 0.2889, 0.2343, 0.2889, 0.0, 0.7111, 0.0, 0.5556, 0.2343, 0.7111, 0.2343, 1.0, 0.5997, 0.9669, 0.5997, 1.0, 0.2343, 1.0, 0.2343, 0.7111, 0.5997, 0.9669, 0.0, 0.4444, 0.2343, 0.2889, 0.7965, 0.4444, 0.7965, 0.5556, 0.2343, 0.7111, 0.0, 0.5556, 1.0, 0.0, 1.0, 1.0, 0.0, 1.0, 1.0, 0.0, 0.0, 1.0, 0.0, 0.0, 1.0, 0.0, 1.0, 1.0, 0.0, 1.0, 1.0, 0.0, 0.0, 1.0, 0.0, 0.0, 0.06699, 0.75, 0.3706, 0.01704, 0.5, 0.0, 0.06699, 0.75, 0.25, 0.06699, 0.3706, 0.01704, 0.06699, 0.75, 0.1464, 0.1464, 0.25, 0.06699, 0.06699, 0.75, 0.06699, 0.25, 0.1464, 0.1464, 0.06699, 0.75, 0.01704, 0.3706, 0.06699, 0.25, 0.06699, 0.75, 0.0, 0.5, 0.01704, 0.3706, 0.06699, 0.75, 0.01704, 0.6294, 0.0, 0.5, 0.75, 0.06699, 0.5, 0.0, 0.6294, 0.01704, 0.25, 0.933, 0.1464, 0.8536, 0.06699, 0.75, 0.3706, 0.983, 0.25, 0.933, 0.06699, 0.75, 0.933, 0.75, 1.0, 0.5, 0.983, 0.6294, 0.933, 0.75, 0.983, 0.3706, 1.0, 0.5, 0.75, 0.933, 0.6294, 0.983, 0.5, 1.0, 0.75, 0.933, 0.5, 1.0, 0.3706, 0.983, 0.75, 0.933, 0.06699, 0.75, 0.5, 0.0, 0.75, 0.933, 0.3706, 0.983, 0.06699, 0.75, 0.8536, 0.8536, 0.933, 0.25, 0.983, 0.3706, 0.8536, 0.8536, 0.8536, 0.1464, 0.933, 0.25, 0.8536, 0.8536, 0.75, 0.06699, 0.8536, 0.1464, 0.8536, 0.8536, 0.5, 0.0, 0.75, 0.06699, 0.8536, 0.8536, 0.75, 0.933, 0.5, 0.0, 0.8536, 0.8536, 0.983, 0.3706, 0.933, 0.75, 1.0, 0.0, 1.0, 1.0, 0.0, 1.0, 1.0, 0.0, 0.0, 1.0, 0.0, 0.0, 0.4432, 0.1873, 0.0, 0.0, 0.382, 0.2447, 0.335, 0.3194, 0.382, 0.2447, 0.0, 0.0, 0.5144, 0.1512, 0.0, 0.0, 0.4432, 0.1873, 0.3055, 0.4065, 0.335, 0.3194, 0.0, 0.0, 0.5909, 0.1389, 0.0, 0.0, 0.5144, 0.1512, 0.2955, 0.5, 0.3055, 0.4065, 0.0, 0.0, 0.0, 1.0, 0.3055, 0.5935, 0.2955, 0.5, 0.0, 1.0, 0.2955, 0.5, 0.0, 0.0, 0.335, 0.6806, 0.3055, 0.5935, 0.0, 1.0, 1.0, 0.0, 0.5909, 0.1389, 0.6674, 0.1512, 1.0, 0.0, 0.6674, 0.1512, 0.7386, 0.1873, 1.0, 0.0, 0.0, 0.0, 0.5909, 0.1389, 0.7998, 0.2447, 1.0, 0.0, 0.7386, 0.1873, 0.382, 0.7553, 0.335, 0.6806, 0.0, 1.0, 0.8468, 0.3194, 1.0, 0.0, 0.7998, 0.2447, 0.4432, 0.8127, 0.382, 0.7553, 0.0, 1.0, 0.8763, 0.4065, 1.0, 0.0, 0.8468, 0.3194, 0.5144, 0.8488, 0.4432, 0.8127, 0.0, 1.0, 0.8864, 0.5, 1.0, 0.0, 0.8763, 0.4065, 1.0, 1.0, 0.8864, 0.5, 0.8763, 0.5935, 1.0, 1.0, 0.8763, 0.5935, 0.8468, 0.6806, 1.0, 1.0, 0.8468, 0.6806, 0.7998, 0.7553, 1.0, 1.0, 0.7998, 0.7553, 0.7386, 0.8127, 1.0, 1.0, 0.7386, 0.8127, 0.6674, 0.8488, 1.0, 1.0, 0.6674, 0.8488, 0.5909, 0.8611, 1.0, 1.0, 1.0, 0.0, 0.8864, 0.5, 1.0, 1.0, 0.5909, 0.8611, 0.0, 1.0, 0.5909, 0.8611, 0.5144, 0.8488, 0.0, 1.0, 0.0, 1.0, 1.0, 1.0, 1.0, 0.983, 0.0, 0.983, 0.0, 1.0, 1.0, 0.983, 0.0, 0.933, 1.0, 0.983, 1.0, 0.933, 0.0, 0.933, 1.0, 0.933, 1.0, 0.8536, 0.0, 0.933, 0.0, 0.983, 1.0, 0.983, 0.0, 0.8536, 0.0, 0.933, 1.0, 0.8536, 0.0, 0.75, 1.0, 0.8536, 1.0, 0.75, 0.0, 0.75, 1.0, 0.75, 1.0, 0.6294, 0.0, 0.75, 0.0, 0.8536, 1.0, 0.8536, 0.0, 0.6294, 0.0, 0.75, 1.0, 0.6294, 0.0, 0.5, 1.0, 0.6294, 1.0, 0.5, 0.0, 0.5, 0.0, 0.6294, 1.0, 0.6294, 0.0, 0.3706, 1.0, 0.5, 1.0, 0.3706, 0.0, 0.3706, 0.0, 0.5, 1.0, 0.5, 0.0, 0.25, 1.0, 0.3706, 1.0, 0.25, 0.0, 0.25, 0.0, 0.3706, 1.0, 0.3706, 0.0, 0.1464, 1.0, 0.25, 1.0, 0.1464, 0.0, 0.1464, 1.0, 0.1464, 1.0, 0.06699, 0.0, 0.1464, 0.0, 0.25, 1.0, 0.25, 0.0, 0.06699, 1.0, 0.06699, 1.0, 0.01704, 0.0, 0.06699, 0.0, 0.1464, 1.0, 0.06699, 0.0, 0.01704, 0.0, 0.06699, 1.0, 0.01704, 0.0, 0.0, 1.0, 0.01704, 1.0, 0.0, 0.0, 0.0, 0.0, 0.01704, 1.0, 0.01704, 0.07143, 0.06699, 0.1429, 0.0, 0.1059, 0.01704, 0.0, 0.5, 0.01914, 0.25, 0.004868, 0.3706, 0.1429, 1.0, 1.0, 1.0, 1.0, 0.0, 0.1429, 1.0, 1.0, 0.0, 0.1429, 0.0, 0.1059, 0.983, 0.07143, 0.06699, 0.04184, 0.1464, 0.1059, 0.983, 0.1429, 0.0, 0.07143, 0.06699, 0.1059, 0.983, 0.1429, 1.0, 0.1429, 0.0, 0.04184, 0.8536, 0.04184, 0.1464, 0.01914, 0.25, 0.04184, 0.8536, 0.07143, 0.933, 0.1059, 0.983, 0.04184, 0.8536, 0.004868, 0.6294, 0.01914, 0.75, 0.04184, 0.8536, 0.0, 0.5, 0.004868, 0.6294, 0.04184, 0.8536, 0.01914, 0.25, 0.0, 0.5, 0.04184, 0.8536, 0.1059, 0.983, 0.04184, 0.1464, 0.02155, 0.06699, 0.03195, 0.01704, 0.0431, 0.0, 0.01262, 0.1464, 0.02155, 0.06699, 0.0431, 0.0, 0.005775, 0.25, 0.01262, 0.1464, 0.0431, 0.0, 0.001469, 0.3706, 0.005775, 0.25, 0.0431, 0.0, 0.0431, 1.0, 1.0, 0.0, 1.0, 1.0, 0.0431, 1.0, 0.0431, 0.0, 1.0, 0.0, 0.001469, 0.6294, 0.0, 0.5, 0.001469, 0.3706, 0.001469, 0.6294, 0.001469, 0.3706, 0.0431, 0.0, 0.02155, 0.933, 0.0431, 1.0, 0.03195, 0.983, 0.02155, 0.933, 0.0431, 0.0, 0.0431, 1.0, 0.01262, 0.8536, 0.005775, 0.75, 0.001469, 0.6294, 0.01262, 0.8536, 0.001469, 0.6294, 0.0431, 0.0, 0.01262, 0.8536, 0.0431, 0.0, 0.02155, 0.933, 0.9652, 1.0, 0.9988, 0.2588, 1.0, 0.0, 0.9652, 1.0, 0.9953, 0.5, 0.9988, 0.2588, 0.9652, 1.0, 0.9898, 0.7071, 0.9953, 0.5, 0.9652, 1.0, 0.9826, 0.866, 0.9898, 0.7071, 0.9652, 1.0, 0.9742, 0.9659, 0.9826, 0.866, 0.2609, 0.0, 0.9652, 1.0, 1.0, 0.0, 0.0, 1.0, 0.2609, 0.0, 0.0, 0.0, 0.0, 1.0, 0.9652, 1.0, 0.2609, 0.0, 0.2609, 0.0, 0.0, 1.0, 0.0, 0.0, 0.9652, 1.0, 0.2609, 0.0, 1.0, 0.0, 0.9953, 0.5, 1.0, 0.0, 0.9988, 0.2588, 0.9898, 0.7071, 0.9742, 0.9659, 0.9652, 1.0, 0.9898, 0.7071, 0.9826, 0.866, 0.9742, 0.9659, 0.9898, 0.7071, 0.9652, 1.0, 1.0, 0.0, 0.9898, 0.7071, 1.0, 0.0, 0.9953, 0.5, 0.9652, 1.0, 0.0, 1.0, 0.2609, 0.0, 0.03407, 0.7412, 0.0, 1.0, 0.0, 1.0, 0.03407, 0.7412, 0.03407, 0.7412, 0.0, 1.0, 0.134, 0.5, 0.134, 0.5, 0.03407, 0.7412, 0.134, 0.5, 0.03407, 0.7412, 0.03407, 0.7412, 0.2929, 0.2929, 0.2929, 0.2929, 0.134, 0.5, 0.2929, 0.2929, 0.134, 0.5, 0.134, 0.5, 0.5, 0.134, 0.5, 0.134, 0.2929, 0.2929, 0.5, 0.134, 0.2929, 0.2929, 0.2929, 0.2929, 0.7412, 0.03407, 0.7412, 0.03407, 0.5, 0.134, 0.7412, 0.03407, 0.5, 0.134, 0.5, 0.134, 1.0, 0.0, 1.0, 0.0, 0.7412, 0.03407, 1.0, 0.0, 0.7412, 0.03407, 0.7412, 0.03407, 0.7412, 0.9659, 0.5, 0.866, 0.7412, 0.9659, 0.7412, 0.9659, 0.7412, 0.9659, 1.0, 1.0, 0.7412, 0.9659, 1.0, 1.0, 1.0, 1.0, 0.5, 0.866, 0.2929, 0.7071, 0.5, 0.866, 0.5, 0.866, 0.5, 0.866, 0.7412, 0.9659, 0.2929, 0.7071, 0.134, 0.5, 0.2929, 0.7071, 0.2929, 0.7071, 0.2929, 0.7071, 0.5, 0.866, 0.134, 0.5, 0.03407, 0.2588, 0.134, 0.5, 0.134, 0.5, 0.134, 0.5, 0.2929, 0.7071, 0.03407, 0.2588, 0.0, 0.0, 0.03407, 0.2588, 0.03407, 0.2588, 0.03407, 0.2588, 0.134, 0.5, 0.0, 0.0, 0.0, 0.0, 0.03407, 0.2588, 0.0, 1.0, 1.0, 1.0, 1.0, 0.0, 0.0, 1.0, 1.0, 0.0, 0.0, 0.0, 1.0, 1.0, 0.0, 1.0, 0.0, 0.0, 1.0, 1.0, 0.0, 0.0, 1.0, 0.0, 0.04184, 0.1464, 0.1059, 0.01704, 0.07143, 0.06699, 0.01914, 0.25, 0.1059, 0.01704, 0.04184, 0.1464, 0.004868, 0.3706, 0.1429, 0.0, 0.1059, 0.01704, 0.004868, 0.3706, 0.1059, 0.01704, 0.01914, 0.25, 0.1429, 1.0, 1.0, 1.0, 1.0, 0.0, 0.1429, 1.0, 1.0, 0.0, 0.1429, 0.0, 0.1059, 0.983, 0.1429, 1.0, 0.1429, 0.0, 0.01914, 0.75, 0.0, 0.5, 0.004868, 0.6294, 0.04184, 0.8536, 0.004868, 0.3706, 0.0, 0.5, 0.04184, 0.8536, 0.07143, 0.933, 0.1059, 0.983, 0.04184, 0.8536, 0.1429, 0.0, 0.004868, 0.3706, 0.04184, 0.8536, 0.0, 0.5, 0.01914, 0.75, 0.04184, 0.8536, 0.1059, 0.983, 0.1429, 0.0, 0.04184, 0.1464, 0.07143, 0.06699, 0.1059, 0.01704, 0.004868, 0.3706, 0.01914, 0.25, 0.04184, 0.1464, 0.004868, 0.3706, 0.04184, 0.1464, 0.1059, 0.01704, 0.1429, 1.0, 0.1429, 0.0, 1.0, 0.0, 0.1429, 1.0, 1.0, 0.0, 1.0, 1.0, 0.1059, 0.983, 0.1429, 0.0, 0.1429, 1.0, 0.004868, 0.6294, 0.0, 0.5, 0.004868, 0.3706, 0.07143, 0.933, 0.1059, 0.01704, 0.1429, 0.0, 0.07143, 0.933, 0.1429, 0.0, 0.1059, 0.983, 0.04184, 0.8536, 0.01914, 0.75, 0.004868, 0.6294, 0.04184, 0.8536, 0.004868, 0.3706, 0.1059, 0.01704, 0.04184, 0.8536, 0.004868, 0.6294, 0.004868, 0.3706, 0.04184, 0.8536, 0.1059, 0.01704, 0.07143, 0.933, 0.03407, 0.2588, 0.0, 0.0, 0.0, 0.0, 0.03407, 0.2588, 0.03407, 0.2588, 0.0, 0.0, 0.134, 0.5, 0.134, 0.5, 0.03407, 0.2588, 0.134, 0.5, 0.03407, 0.2588, 0.03407, 0.2588, 0.2929, 0.7071, 0.2929, 0.7071, 0.134, 0.5, 0.2929, 0.7071, 0.134, 0.5, 0.134, 0.5, 0.5, 0.866, 0.5, 0.866, 0.2929, 0.7071, 0.5, 0.866, 0.2929, 0.7071, 0.2929, 0.7071, 0.7412, 0.9659, 0.7412, 0.9659, 0.5, 0.866, 0.7412, 0.9659, 0.5, 0.866, 0.5, 0.866, 1.0, 1.0, 1.0, 1.0, 0.7412, 0.9659, 1.0, 1.0, 0.7412, 0.9659, 0.7412, 0.9659, 0.7412, 0.03407, 0.7412, 0.03407, 1.0, 0.0, 0.7412, 0.03407, 1.0, 0.0, 1.0, 0.0, 0.5, 0.134, 0.5, 0.134, 0.7412, 0.03407, 0.5, 0.134, 0.7412, 0.03407, 0.7412, 0.03407, 0.2929, 0.2929, 0.2929, 0.2929, 0.5, 0.134, 0.2929, 0.2929, 0.5, 0.134, 0.5, 0.134, 0.134, 0.5, 0.134, 0.5, 0.2929, 0.2929, 0.134, 0.5, 0.2929, 0.2929, 0.2929, 0.2929, 0.03407, 0.7412, 0.03407, 0.7412, 0.134, 0.5, 0.03407, 0.7412, 0.134, 0.5, 0.134, 0.5, 0.0, 1.0, 0.0, 1.0, 0.03407, 0.7412, 0.0, 1.0, 0.03407, 0.7412, 0.03407, 0.7412, 0.1667, 0.9091, 0.1667, 0.0, 0.0, 0.0, 0.1667, 0.9091, 0.0, 0.0, 0.0, 1.0, 1.0, 0.0, 0.8333, 0.0, 0.8333, 0.9091, 1.0, 1.0, 1.0, 0.0, 0.8333, 0.9091, 0.0, 1.0, 1.0, 1.0, 0.1667, 0.9091, 0.1667, 0.9091, 1.0, 1.0, 0.8333, 0.9091, 0.1667, 0.9091, 0.0, 1.0, 0.0, 0.0, 0.1667, 0.0, 0.1667, 0.9091, 0.0, 0.0, 1.0, 0.0, 0.8333, 0.9091, 0.8333, 0.0, 1.0, 0.0, 1.0, 1.0, 0.8333, 0.9091, 1.0, 1.0, 0.0, 1.0, 0.1667, 0.9091, 1.0, 1.0, 0.1667, 0.9091, 0.8333, 0.9091, 1.0, 0.0, 1.0, 1.0, 0.0, 1.0, 1.0, 0.0, 0.0, 1.0, 0.0, 0.0, 0.0, 1.0, 0.0, 0.0, 1.0, 0.0, 0.0, 1.0, 1.0, 0.0, 1.0, 1.0, 1.0, 0.0, 1.0, 1.0, 0.0, 1.0, 1.0, 0.0, 0.0, 1.0, 0.0, 0.0, 1.0, 1.0, 0.0, 0.0, 0.0, 1.0, 1.0, 1.0, 1.0, 0.0, 0.0, 0.0, 1.0, 1.0, 1.0, 0.0, 0.0, 0.0, 1.0, 1.0, 0.0, 0.0, 0.0, 1.0, 1.0, 1.0, 1.0, 0.0, 0.0, 0.0, 1.0, 1.0, 0.0, 0.0, 0.0, 1.0, 1.0, 0.0, 1.0, 1.0, 0.0, 1.0, 1.0, 0.0, 0.0, 1.0, 0.0, 0.0, 1.0, 0.0, 1.0, 1.0, 0.0, 1.0, 1.0, 0.0, 0.0, 1.0, 0.0, 0.0, 0.0, 0.9659, 1.0, 0.9659, 1.0, 1.0, 0.0, 0.9659, 1.0, 1.0, 0.0, 1.0, 0.0, 0.866, 1.0, 0.866, 1.0, 0.9659, 0.0, 0.866, 1.0, 0.9659, 0.0, 0.9659, 0.0, 0.7071, 1.0, 0.7071, 1.0, 0.866, 0.0, 0.7071, 1.0, 0.866, 0.0, 0.866, 0.0, 0.5, 1.0, 0.2588, 1.0, 0.5, 0.0, 0.5, 1.0, 0.5, 1.0, 0.7071, 0.0, 0.5, 1.0, 0.7071, 0.0, 0.7071, 0.0, 0.2588, 1.0, 0.0, 1.0, 0.2588, 0.0, 0.2588, 1.0, 0.2588, 0.0, 0.5, 0.0, 0.0, 1.0, 0.0, 0.0, 0.2588, 0.2312, 0.7689, 0.1465, 0.6188, 0.0, 1.0, 0.08297, 0.433, 0.0, 1.0, 0.1465, 0.6188, 0.332, 0.8743, 0.2312, 0.7689, 0.0, 1.0, 0.0444, 0.2225, 0.0, 1.0, 0.08297, 0.433, 0.4429, 0.9286, 0.332, 0.8743, 0.0, 1.0, 0.0, 0.0, 0.0, 1.0, 0.0444, 0.2225, 0.03312, 0.0, 0.0, 0.0, 0.0444, 0.2225, 1.0, 1.0, 0.668, 0.8743, 0.5571, 0.9286, 1.0, 1.0, 0.7688, 0.7689, 0.668, 0.8743, 0.8535, 0.6188, 0.7688, 0.7689, 1.0, 1.0, 0.917, 0.433, 0.8535, 0.6188, 1.0, 1.0, 0.9556, 0.2225, 0.917, 0.433, 1.0, 1.0, 1.0, 0.0, 0.9669, 0.0, 0.9556, 0.2225, 1.0, 0.0, 0.9556, 0.2225, 1.0, 1.0, 1.0, 1.0, 0.4429, 0.9286, 0.0, 1.0, 1.0, 1.0, 0.5571, 0.9286, 0.4429, 0.9286, 1.0, 1.0, 0.0, 0.0, 0.0, 1.0, 1.0, 0.0, 0.0, 0.0, 1.0, 1.0, 1.0, 0.0, 0.0, 1.0, 1.0, 1.0, 1.0, 0.0, 0.0, 0.0, 0.0, 1.0, 1.0, 1.0, 0.0, 0.9879, 0.0, 1.0, 1.0, 0.9879, 0.0, 0.9466, 0.0, 0.9879, 1.0, 0.9879, 0.0, 0.9879, 1.0, 1.0, 1.0, 0.9466, 0.0, 0.8786, 0.0, 0.9466, 1.0, 0.9466, 0.0, 0.9466, 1.0, 0.9879, 1.0, 0.8786, 0.0, 0.7879, 0.0, 0.8786, 1.0, 0.8786, 0.0, 0.8786, 1.0, 0.9466, 1.0, 0.7879, 0.0, 0.6799, 0.0, 0.7879, 1.0, 0.7879, 0.0, 0.7879, 1.0, 0.8786, 1.0, 0.6799, 0.0, 0.5612, 0.0, 0.6799, 1.0, 0.6799, 0.0, 0.6799, 1.0, 0.7879, 1.0, 0.5612, 0.0, 0.5612, 1.0, 0.6799, 1.0, 0.4388, 0.0, 0.3201, 0.0, 0.4388, 1.0, 0.4388, 0.0, 0.4388, 0.0, 0.5612, 1.0, 0.4388, 0.0, 0.5612, 1.0, 0.5612, 1.0, 0.3201, 0.0, 0.2121, 0.0, 0.3201, 1.0, 0.3201, 0.0, 0.3201, 1.0, 0.4388, 1.0, 0.2121, 0.0, 0.2121, 1.0, 0.3201, 1.0, 0.1214, 0.0, 0.05338, 0.0, 0.1214, 1.0, 0.1214, 0.0, 0.1214, 0.0, 0.2121, 1.0, 0.1214, 0.0, 0.2121, 1.0, 0.2121, 1.0, 0.05338, 0.0, 0.05338, 1.0, 0.1214, 1.0, 0.01208, 0.0, 0.01208, 0.0, 0.05338, 1.0, 0.01208, 0.0, 0.05338, 1.0, 0.05338, 1.0, 0.0, 0.0, 0.0, 0.0, 0.01208, 1.0, 0.0, 0.0, 0.01208, 1.0, 0.01208])
me_shape_9_indexedfaceset_002.materials.append(mat_metal_pins)
me_shape_9_indexedfaceset_002.materials.append(mat_plastic_sintered_gloss_black)
me_shape_9_indexedfaceset_002.update()

# ---- objects
ob_shape_9_indexedfaceset = bpy.data.objects.new('SHAPE_9_IndexedFaceSet', me_shape_9_indexedfaceset_002)

# ---- transforms, parenting, visibility, modifiers, constraints
ob_shape_9_indexedfaceset.location = (0.0, -1.49e-08, 0.0)
ob_shape_9_indexedfaceset.rotation_euler = (-0.0, 0.0, -1.571)
ob_shape_9_indexedfaceset.scale = (2.54, 2.54, 2.54)
_m = ob_shape_9_indexedfaceset.modifiers.new('Bevel', 'BEVEL')
_m.segments = 3
_m = ob_shape_9_indexedfaceset.modifiers.new('Auto Smooth', 'NODES')
_m.node_group = ng_auto_smooth
_gi = [s.identifier for s in ng_auto_smooth.interface.items_tree if s.item_type == 'SOCKET' and s.in_out == 'INPUT']
_m[_gi[1]] = 0.5236  # Angle

# ---- collection membership
col_collection.objects.link(ob_shape_9_indexedfaceset)

# ---- scene / render settings (as saved in the file)
scene.frame_start = 1; scene.frame_end = 250; scene.frame_set(1)
scene.render.engine = 'BLENDER_EEVEE_NEXT'
scene.cycles.sampling_pattern = 'TABULATED_SOBOL'
scene.cycles.use_light_tree = False
scene.eevee.ray_tracing_options.trace_max_roughness = 0.0
scene.view_settings.view_transform = 'Filmic'
bpy.context.view_layer.update()

# ---- added for rendering (the .blend has no active camera and no usable light): camera, sun
cam_auto = bpy.data.cameras.new('AutoCamera')
cam_auto.lens = 50.0
cam_auto.sensor_width = 36.0
cam_auto.clip_end = 1000.0
ob_auto_camera = bpy.data.objects.new('AutoCamera', cam_auto)
scene.collection.objects.link(ob_auto_camera)
ob_auto_camera.location = (20.6118, -18.4742, 20.8994)
ob_auto_camera.rotation_euler = (1.09748, -7.21219e-08, 0.694738)
scene.camera = ob_auto_camera
light_auto_sun = bpy.data.lights.new('AutoSun', 'SUN')
light_auto_sun.energy = 3.0
light_auto_sun.angle = 0.0523599
ob_auto_sun = bpy.data.objects.new('AutoSun', light_auto_sun)
scene.collection.objects.link(ob_auto_sun)
ob_auto_sun.rotation_euler = (0.872665, 0.174533, 0.523599)
bpy.context.view_layer.update()
